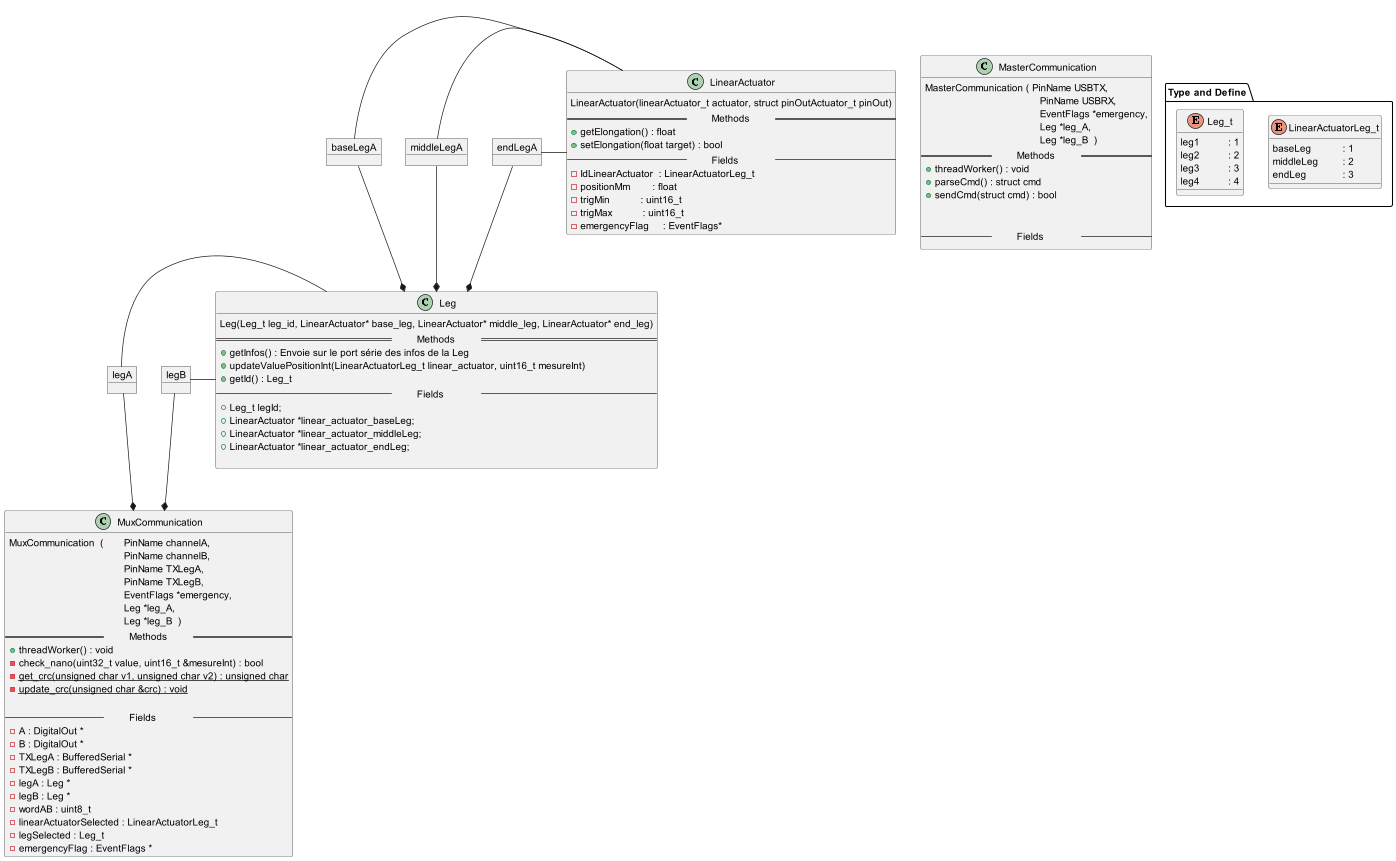

The diagram above was rendered by PlantUML. Its source (embedded in the PNG):
@startuml
'https://plantuml.com/class-diagram

package "Type and Define" <<folder>>{
enum LinearActuatorLeg_t {
    baseLeg     \t : 1
    middleLeg   \t : 2
    endLeg      \t : 3
}

enum Leg_t {
    leg1    \t : 1
    leg2    \t : 2
    leg3    \t : 3
    leg4    \t : 4
}
}

class Leg {
    Leg(Leg_t leg_id, LinearActuator* base_leg, LinearActuator* middle_leg, LinearActuator* end_leg)
== \t Methods \t\t ==
    + getInfos() : Envoie sur le port série des infos de la Leg
    + updateValuePositionInt(LinearActuatorLeg_t linear_actuator, uint16_t mesureInt)
    + getId() : Leg_t
-- \t Fields \t\t --
    + Leg_t legId;
    + LinearActuator *linear_actuator_baseLeg;
    + LinearActuator *linear_actuator_middleLeg;
    + LinearActuator *linear_actuator_endLeg;

}

class LinearActuator{
    LinearActuator(linearActuator_t actuator, struct pinOutActuator_t pinOut)
== \t Methods \t\t ==
    + getElongation() : float
    + setElongation(float target) : bool
-- \t Fields \t\t  --
    - IdLinearActuator  : LinearActuatorLeg_t
    - positionMm        : float
    - trigMin           : uint16_t
    - trigMax           : uint16_t
    - emergencyFlag     : EventFlags*
}


class MuxCommunication{
    MuxCommunication  ( \t PinName channelA,
             \t\t\t\t\t PinName channelB,
             \t\t\t\t\t PinName TXLegA,
             \t\t\t\t\t PinName TXLegB,
             \t\t\t\t\t EventFlags *emergency,
             \t\t\t\t\t Leg *leg_A,
             \t\t\t\t\t Leg *leg_B  )
== \t Methods \t\t ==
    + threadWorker() : void
    - check_nano(uint32_t value, uint16_t &mesureInt) : bool
    - {static} get_crc(unsigned char v1, unsigned char v2) : unsigned char
    - {static} update_crc(unsigned char &crc) : void

-- \t Fields \t\t --
    -A : DigitalOut *
    -B : DigitalOut *
    -TXLegA : BufferedSerial *
    -TXLegB : BufferedSerial *
    -legA : Leg *
    -legB : Leg *
    -wordAB : uint8_t
    -linearActuatorSelected : LinearActuatorLeg_t
    -legSelected : Leg_t
    -emergencyFlag : EventFlags *
}

class MasterCommunication {
MasterCommunication ( PinName USBTX,
           \t\t\t\t\t PinName USBRX,
           \t\t\t\t\t EventFlags *emergency,
           \t\t\t\t\t Leg *leg_A,
           \t\t\t\t\t Leg *leg_B  )
== \t Methods \t\t ==
    + threadWorker() : void
    + parseCmd() : struct cmd
    + sendCmd(struct cmd) : bool


-- \t Fields \t\t --
}


object baseLegA
object middleLegA
object endLegA

baseLegA      - LinearActuator
middleLegA    - LinearActuator
endLegA       - LinearActuator

baseLegA      --* Leg
middleLegA    --* Leg
endLegA       --* Leg

object legA
object legB

legA - Leg
legB - Leg

legA --* MuxCommunication
legB --* MuxCommunication

@enduml